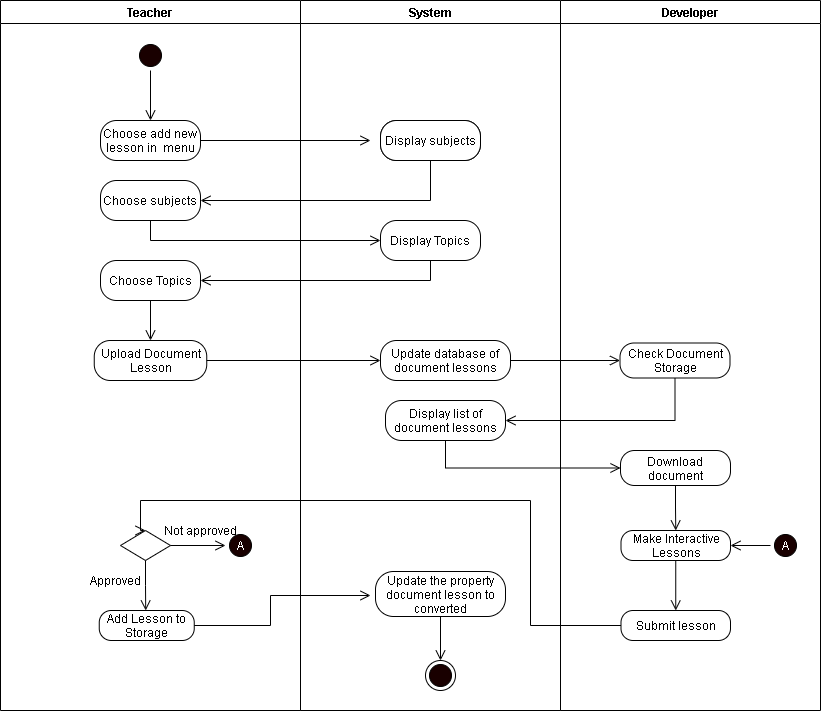

The diagram above was exported from draw.io. Its source (the exported page's mxGraphModel, read from the mxfile embedded in the PNG):
<mxGraphModel dx="942" dy="642" grid="1" gridSize="10" guides="1" tooltips="1" connect="1" arrows="1" fold="1" page="1" pageScale="1" pageWidth="850" pageHeight="1100" math="0" shadow="0">
  <root>
    <mxCell id="K1Z_PNVg9822t670BmCD-0" />
    <mxCell id="K1Z_PNVg9822t670BmCD-1" parent="K1Z_PNVg9822t670BmCD-0" />
    <mxCell id="Z-IL3eTqmC9rP1Hb68sS-0" value="Teacher" style="swimlane;startSize=23;" vertex="1" parent="K1Z_PNVg9822t670BmCD-1">
      <mxGeometry x="40" y="10" width="300" height="710" as="geometry" />
    </mxCell>
    <mxCell id="Z-IL3eTqmC9rP1Hb68sS-1" style="edgeStyle=orthogonalEdgeStyle;rounded=0;orthogonalLoop=1;jettySize=auto;html=1;exitX=0.5;exitY=1;exitDx=0;exitDy=0;entryX=0.5;entryY=0;entryDx=0;entryDy=0;endArrow=open;endFill=0;endSize=8;" edge="1" parent="Z-IL3eTqmC9rP1Hb68sS-0" source="Z-IL3eTqmC9rP1Hb68sS-2" target="Z-IL3eTqmC9rP1Hb68sS-4">
      <mxGeometry relative="1" as="geometry" />
    </mxCell>
    <mxCell id="Z-IL3eTqmC9rP1Hb68sS-2" value="" style="ellipse;html=1;shape=startState;fillColor=#190000;" vertex="1" parent="Z-IL3eTqmC9rP1Hb68sS-0">
      <mxGeometry x="135" y="40" width="30" height="30" as="geometry" />
    </mxCell>
    <mxCell id="Z-IL3eTqmC9rP1Hb68sS-4" value="Choose add new lesson in&amp;nbsp; menu" style="rounded=1;whiteSpace=wrap;html=1;arcSize=40;" vertex="1" parent="Z-IL3eTqmC9rP1Hb68sS-0">
      <mxGeometry x="100" y="120" width="100" height="40" as="geometry" />
    </mxCell>
    <mxCell id="np6nLjgoawUMApeZ7HI3-4" value="Choose subjects" style="rounded=1;whiteSpace=wrap;html=1;arcSize=40;" vertex="1" parent="Z-IL3eTqmC9rP1Hb68sS-0">
      <mxGeometry x="100" y="180" width="100" height="40" as="geometry" />
    </mxCell>
    <mxCell id="np6nLjgoawUMApeZ7HI3-11" style="edgeStyle=orthogonalEdgeStyle;rounded=0;orthogonalLoop=1;jettySize=auto;html=1;exitX=0.5;exitY=1;exitDx=0;exitDy=0;entryX=0.5;entryY=0;entryDx=0;entryDy=0;endArrow=open;endFill=0;endSize=8;" edge="1" parent="Z-IL3eTqmC9rP1Hb68sS-0" source="np6nLjgoawUMApeZ7HI3-8" target="np6nLjgoawUMApeZ7HI3-10">
      <mxGeometry relative="1" as="geometry" />
    </mxCell>
    <mxCell id="np6nLjgoawUMApeZ7HI3-8" value="Choose Topics" style="rounded=1;whiteSpace=wrap;html=1;arcSize=40;" vertex="1" parent="Z-IL3eTqmC9rP1Hb68sS-0">
      <mxGeometry x="100" y="260" width="100" height="40" as="geometry" />
    </mxCell>
    <mxCell id="np6nLjgoawUMApeZ7HI3-10" value="Upload Document Lesson" style="rounded=1;whiteSpace=wrap;html=1;arcSize=40;" vertex="1" parent="Z-IL3eTqmC9rP1Hb68sS-0">
      <mxGeometry x="93.75" y="340" width="112.5" height="40" as="geometry" />
    </mxCell>
    <mxCell id="np6nLjgoawUMApeZ7HI3-26" value="" style="rhombus;whiteSpace=wrap;html=1;" vertex="1" parent="Z-IL3eTqmC9rP1Hb68sS-0">
      <mxGeometry x="120" y="530" width="50" height="30" as="geometry" />
    </mxCell>
    <mxCell id="np6nLjgoawUMApeZ7HI3-29" value="Add Lesson to Storage" style="rounded=1;whiteSpace=wrap;html=1;arcSize=40;" vertex="1" parent="Z-IL3eTqmC9rP1Hb68sS-0">
      <mxGeometry x="98.75" y="610" width="95" height="30" as="geometry" />
    </mxCell>
    <mxCell id="np6nLjgoawUMApeZ7HI3-31" value="Not approved" style="text;html=1;align=center;verticalAlign=middle;resizable=0;points=[];autosize=1;strokeColor=none;" vertex="1" parent="Z-IL3eTqmC9rP1Hb68sS-0">
      <mxGeometry x="155" y="520" width="90" height="20" as="geometry" />
    </mxCell>
    <mxCell id="PkqdNSZPwat-R0gp11fT-0" value="&lt;font color=&quot;#ffffff&quot;&gt;A&lt;/font&gt;" style="ellipse;html=1;shape=startState;fillColor=#190000;" vertex="1" parent="Z-IL3eTqmC9rP1Hb68sS-0">
      <mxGeometry x="225" y="530" width="30" height="30" as="geometry" />
    </mxCell>
    <mxCell id="Z-IL3eTqmC9rP1Hb68sS-18" value="System" style="swimlane;startSize=23;" vertex="1" parent="K1Z_PNVg9822t670BmCD-1">
      <mxGeometry x="340" y="10" width="260" height="710" as="geometry" />
    </mxCell>
    <mxCell id="np6nLjgoawUMApeZ7HI3-1" value="Display subjects" style="rounded=1;whiteSpace=wrap;html=1;arcSize=40;" vertex="1" parent="Z-IL3eTqmC9rP1Hb68sS-18">
      <mxGeometry x="80" y="120" width="100" height="40" as="geometry" />
    </mxCell>
    <mxCell id="np6nLjgoawUMApeZ7HI3-7" value="Display Topics" style="rounded=1;whiteSpace=wrap;html=1;arcSize=40;" vertex="1" parent="Z-IL3eTqmC9rP1Hb68sS-18">
      <mxGeometry x="80" y="220" width="100" height="40" as="geometry" />
    </mxCell>
    <mxCell id="np6nLjgoawUMApeZ7HI3-13" value="Update database of document lessons" style="rounded=1;whiteSpace=wrap;html=1;arcSize=40;" vertex="1" parent="Z-IL3eTqmC9rP1Hb68sS-18">
      <mxGeometry x="80" y="340" width="130" height="40" as="geometry" />
    </mxCell>
    <mxCell id="np6nLjgoawUMApeZ7HI3-17" value="Display list of document lessons" style="rounded=1;whiteSpace=wrap;html=1;arcSize=40;" vertex="1" parent="Z-IL3eTqmC9rP1Hb68sS-18">
      <mxGeometry x="85" y="400" width="120" height="40" as="geometry" />
    </mxCell>
    <mxCell id="PkqdNSZPwat-R0gp11fT-4" value="Update the property document lesson to converted" style="rounded=1;whiteSpace=wrap;html=1;arcSize=40;" vertex="1" parent="Z-IL3eTqmC9rP1Hb68sS-18">
      <mxGeometry x="75" y="571" width="130" height="45" as="geometry" />
    </mxCell>
    <mxCell id="PkqdNSZPwat-R0gp11fT-6" value="" style="ellipse;html=1;shape=endState;fillColor=#190000;" vertex="1" parent="Z-IL3eTqmC9rP1Hb68sS-18">
      <mxGeometry x="125" y="660" width="30" height="30" as="geometry" />
    </mxCell>
    <mxCell id="Z-IL3eTqmC9rP1Hb68sS-34" value="Developer" style="swimlane;" vertex="1" parent="K1Z_PNVg9822t670BmCD-1">
      <mxGeometry x="600" y="10" width="260" height="710" as="geometry" />
    </mxCell>
    <mxCell id="Z-IL3eTqmC9rP1Hb68sS-35" value="Check Document Storage" style="rounded=1;whiteSpace=wrap;html=1;arcSize=40;" vertex="1" parent="Z-IL3eTqmC9rP1Hb68sS-34">
      <mxGeometry x="59.5" y="342.5" width="110" height="35" as="geometry" />
    </mxCell>
    <mxCell id="Z-IL3eTqmC9rP1Hb68sS-42" value="Make Interactive Lessons" style="rounded=1;whiteSpace=wrap;html=1;arcSize=40;" vertex="1" parent="Z-IL3eTqmC9rP1Hb68sS-34">
      <mxGeometry x="60.5" y="530" width="109.5" height="30" as="geometry" />
    </mxCell>
    <mxCell id="Z-IL3eTqmC9rP1Hb68sS-43" value="Submit lesson" style="rounded=1;whiteSpace=wrap;html=1;arcSize=40;" vertex="1" parent="Z-IL3eTqmC9rP1Hb68sS-34">
      <mxGeometry x="60.5" y="610" width="109.5" height="30" as="geometry" />
    </mxCell>
    <mxCell id="Z-IL3eTqmC9rP1Hb68sS-44" style="edgeStyle=orthogonalEdgeStyle;rounded=0;jumpStyle=arc;jumpSize=11;orthogonalLoop=1;jettySize=auto;html=1;exitX=0.5;exitY=1;exitDx=0;exitDy=0;entryX=0.5;entryY=0;entryDx=0;entryDy=0;endArrow=open;endFill=0;endSize=8;" edge="1" parent="Z-IL3eTqmC9rP1Hb68sS-34" source="Z-IL3eTqmC9rP1Hb68sS-42" target="Z-IL3eTqmC9rP1Hb68sS-43">
      <mxGeometry relative="1" as="geometry" />
    </mxCell>
    <mxCell id="np6nLjgoawUMApeZ7HI3-24" style="edgeStyle=orthogonalEdgeStyle;rounded=0;orthogonalLoop=1;jettySize=auto;html=1;exitX=0.5;exitY=1;exitDx=0;exitDy=0;entryX=0.5;entryY=0;entryDx=0;entryDy=0;endArrow=open;endFill=0;endSize=8;" edge="1" parent="Z-IL3eTqmC9rP1Hb68sS-34" source="np6nLjgoawUMApeZ7HI3-23" target="Z-IL3eTqmC9rP1Hb68sS-42">
      <mxGeometry relative="1" as="geometry" />
    </mxCell>
    <mxCell id="np6nLjgoawUMApeZ7HI3-23" value="Download document" style="rounded=1;whiteSpace=wrap;html=1;arcSize=40;" vertex="1" parent="Z-IL3eTqmC9rP1Hb68sS-34">
      <mxGeometry x="60" y="450" width="110" height="35" as="geometry" />
    </mxCell>
    <mxCell id="PkqdNSZPwat-R0gp11fT-2" style="edgeStyle=orthogonalEdgeStyle;rounded=0;orthogonalLoop=1;jettySize=auto;html=1;exitX=0;exitY=0.5;exitDx=0;exitDy=0;entryX=1;entryY=0.5;entryDx=0;entryDy=0;endArrow=open;endFill=0;endSize=8;" edge="1" parent="Z-IL3eTqmC9rP1Hb68sS-34" source="PkqdNSZPwat-R0gp11fT-1" target="Z-IL3eTqmC9rP1Hb68sS-42">
      <mxGeometry relative="1" as="geometry" />
    </mxCell>
    <mxCell id="PkqdNSZPwat-R0gp11fT-1" value="&lt;font color=&quot;#ffffff&quot;&gt;A&lt;/font&gt;" style="ellipse;html=1;shape=startState;fillColor=#190000;" vertex="1" parent="Z-IL3eTqmC9rP1Hb68sS-34">
      <mxGeometry x="210" y="530" width="30" height="30" as="geometry" />
    </mxCell>
    <mxCell id="np6nLjgoawUMApeZ7HI3-0" style="edgeStyle=orthogonalEdgeStyle;rounded=0;orthogonalLoop=1;jettySize=auto;html=1;exitX=1;exitY=0.5;exitDx=0;exitDy=0;endArrow=open;endFill=0;endSize=8;" edge="1" parent="K1Z_PNVg9822t670BmCD-1" source="Z-IL3eTqmC9rP1Hb68sS-4">
      <mxGeometry relative="1" as="geometry">
        <mxPoint x="410" y="150" as="targetPoint" />
      </mxGeometry>
    </mxCell>
    <mxCell id="np6nLjgoawUMApeZ7HI3-5" style="edgeStyle=orthogonalEdgeStyle;rounded=0;orthogonalLoop=1;jettySize=auto;html=1;exitX=0.5;exitY=1;exitDx=0;exitDy=0;entryX=1;entryY=0.5;entryDx=0;entryDy=0;endArrow=open;endFill=0;endSize=8;" edge="1" parent="K1Z_PNVg9822t670BmCD-1" source="np6nLjgoawUMApeZ7HI3-2" target="np6nLjgoawUMApeZ7HI3-4">
      <mxGeometry relative="1" as="geometry" />
    </mxCell>
    <mxCell id="np6nLjgoawUMApeZ7HI3-2" value="Display subjects" style="rounded=1;whiteSpace=wrap;html=1;arcSize=40;" vertex="1" parent="K1Z_PNVg9822t670BmCD-1">
      <mxGeometry x="420" y="130" width="100" height="40" as="geometry" />
    </mxCell>
    <mxCell id="np6nLjgoawUMApeZ7HI3-6" style="edgeStyle=orthogonalEdgeStyle;rounded=0;orthogonalLoop=1;jettySize=auto;html=1;exitX=0.5;exitY=1;exitDx=0;exitDy=0;endArrow=open;endFill=0;endSize=8;entryX=0;entryY=0.5;entryDx=0;entryDy=0;" edge="1" parent="K1Z_PNVg9822t670BmCD-1" source="np6nLjgoawUMApeZ7HI3-4" target="np6nLjgoawUMApeZ7HI3-7">
      <mxGeometry relative="1" as="geometry">
        <mxPoint x="250" y="280" as="targetPoint" />
      </mxGeometry>
    </mxCell>
    <mxCell id="np6nLjgoawUMApeZ7HI3-9" style="edgeStyle=orthogonalEdgeStyle;rounded=0;orthogonalLoop=1;jettySize=auto;html=1;exitX=0.5;exitY=1;exitDx=0;exitDy=0;entryX=1;entryY=0.5;entryDx=0;entryDy=0;endArrow=open;endFill=0;endSize=8;" edge="1" parent="K1Z_PNVg9822t670BmCD-1" source="np6nLjgoawUMApeZ7HI3-7" target="np6nLjgoawUMApeZ7HI3-8">
      <mxGeometry relative="1" as="geometry" />
    </mxCell>
    <mxCell id="np6nLjgoawUMApeZ7HI3-12" style="edgeStyle=orthogonalEdgeStyle;rounded=0;orthogonalLoop=1;jettySize=auto;html=1;exitX=1;exitY=0.5;exitDx=0;exitDy=0;endArrow=open;endFill=0;endSize=8;" edge="1" parent="K1Z_PNVg9822t670BmCD-1" source="np6nLjgoawUMApeZ7HI3-10">
      <mxGeometry relative="1" as="geometry">
        <mxPoint x="420" y="370" as="targetPoint" />
      </mxGeometry>
    </mxCell>
    <mxCell id="np6nLjgoawUMApeZ7HI3-15" style="edgeStyle=orthogonalEdgeStyle;rounded=0;orthogonalLoop=1;jettySize=auto;html=1;exitX=1;exitY=0.5;exitDx=0;exitDy=0;entryX=0;entryY=0.5;entryDx=0;entryDy=0;endArrow=open;endFill=0;endSize=8;" edge="1" parent="K1Z_PNVg9822t670BmCD-1" source="np6nLjgoawUMApeZ7HI3-13" target="Z-IL3eTqmC9rP1Hb68sS-35">
      <mxGeometry relative="1" as="geometry" />
    </mxCell>
    <mxCell id="np6nLjgoawUMApeZ7HI3-21" style="edgeStyle=orthogonalEdgeStyle;rounded=0;orthogonalLoop=1;jettySize=auto;html=1;exitX=0.5;exitY=1;exitDx=0;exitDy=0;entryX=1;entryY=0.5;entryDx=0;entryDy=0;endArrow=open;endFill=0;endSize=8;" edge="1" parent="K1Z_PNVg9822t670BmCD-1" source="Z-IL3eTqmC9rP1Hb68sS-35" target="np6nLjgoawUMApeZ7HI3-17">
      <mxGeometry relative="1" as="geometry" />
    </mxCell>
    <mxCell id="np6nLjgoawUMApeZ7HI3-22" style="edgeStyle=orthogonalEdgeStyle;rounded=0;orthogonalLoop=1;jettySize=auto;html=1;exitX=0.5;exitY=1;exitDx=0;exitDy=0;endArrow=open;endFill=0;endSize=8;entryX=0;entryY=0.5;entryDx=0;entryDy=0;" edge="1" parent="K1Z_PNVg9822t670BmCD-1" source="np6nLjgoawUMApeZ7HI3-17" target="np6nLjgoawUMApeZ7HI3-23">
      <mxGeometry relative="1" as="geometry">
        <mxPoint x="485" y="510" as="targetPoint" />
      </mxGeometry>
    </mxCell>
    <mxCell id="np6nLjgoawUMApeZ7HI3-25" style="edgeStyle=orthogonalEdgeStyle;rounded=0;orthogonalLoop=1;jettySize=auto;html=1;exitX=0;exitY=0.5;exitDx=0;exitDy=0;endArrow=open;endFill=0;endSize=8;entryX=0.5;entryY=0;entryDx=0;entryDy=0;" edge="1" parent="K1Z_PNVg9822t670BmCD-1" source="Z-IL3eTqmC9rP1Hb68sS-43" target="np6nLjgoawUMApeZ7HI3-26">
      <mxGeometry relative="1" as="geometry">
        <mxPoint x="210" y="560" as="targetPoint" />
        <Array as="points">
          <mxPoint x="570" y="635" />
          <mxPoint x="570" y="510" />
          <mxPoint x="180" y="510" />
          <mxPoint x="180" y="540" />
        </Array>
      </mxGeometry>
    </mxCell>
    <mxCell id="np6nLjgoawUMApeZ7HI3-27" style="edgeStyle=orthogonalEdgeStyle;rounded=0;orthogonalLoop=1;jettySize=auto;html=1;exitX=0.5;exitY=1;exitDx=0;exitDy=0;endArrow=open;endFill=0;endSize=8;" edge="1" parent="K1Z_PNVg9822t670BmCD-1" source="np6nLjgoawUMApeZ7HI3-26">
      <mxGeometry relative="1" as="geometry">
        <mxPoint x="185.23529411764707" y="620" as="targetPoint" />
      </mxGeometry>
    </mxCell>
    <mxCell id="np6nLjgoawUMApeZ7HI3-28" style="edgeStyle=orthogonalEdgeStyle;rounded=0;orthogonalLoop=1;jettySize=auto;html=1;exitX=1;exitY=0.5;exitDx=0;exitDy=0;endArrow=open;endFill=0;endSize=8;" edge="1" parent="K1Z_PNVg9822t670BmCD-1" source="np6nLjgoawUMApeZ7HI3-26">
      <mxGeometry relative="1" as="geometry">
        <mxPoint x="265" y="555" as="targetPoint" />
      </mxGeometry>
    </mxCell>
    <mxCell id="np6nLjgoawUMApeZ7HI3-30" value="Approved" style="text;html=1;align=center;verticalAlign=middle;resizable=0;points=[];autosize=1;strokeColor=none;" vertex="1" parent="K1Z_PNVg9822t670BmCD-1">
      <mxGeometry x="120" y="580" width="70" height="20" as="geometry" />
    </mxCell>
    <mxCell id="PkqdNSZPwat-R0gp11fT-3" style="edgeStyle=orthogonalEdgeStyle;rounded=0;orthogonalLoop=1;jettySize=auto;html=1;exitX=1;exitY=0.5;exitDx=0;exitDy=0;endArrow=open;endFill=0;endSize=8;" edge="1" parent="K1Z_PNVg9822t670BmCD-1" source="np6nLjgoawUMApeZ7HI3-29">
      <mxGeometry relative="1" as="geometry">
        <mxPoint x="410" y="605" as="targetPoint" />
        <Array as="points">
          <mxPoint x="310" y="635" />
          <mxPoint x="310" y="605" />
        </Array>
      </mxGeometry>
    </mxCell>
    <mxCell id="PkqdNSZPwat-R0gp11fT-5" style="edgeStyle=orthogonalEdgeStyle;rounded=0;orthogonalLoop=1;jettySize=auto;html=1;exitX=0.5;exitY=1;exitDx=0;exitDy=0;endArrow=open;endFill=0;endSize=8;" edge="1" parent="K1Z_PNVg9822t670BmCD-1" source="PkqdNSZPwat-R0gp11fT-4">
      <mxGeometry relative="1" as="geometry">
        <mxPoint x="480" y="670" as="targetPoint" />
      </mxGeometry>
    </mxCell>
  </root>
</mxGraphModel>